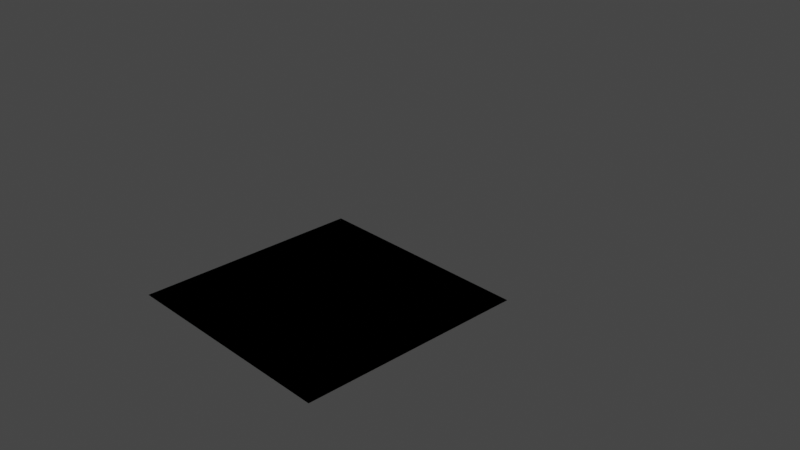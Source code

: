 # Source: player.blend  (saved by Blender 3.4.6; exported with 4.5.12 LTS)
import bpy
from mathutils import Matrix  # noqa: F401  (used for matrix-valued properties, if any)

bpy.ops.wm.read_factory_settings(use_empty=True)
scene = bpy.context.scene
scene.name = 'Scene'

# ---- collections
col_collection = bpy.data.collections.new('Collection'); scene.collection.children.link(col_collection)

# ---- materials (node trees are filled in below, after node groups)
mat_material = bpy.data.materials.new('Material')
mat_material.alpha_threshold = 0.0
mat_material.use_transparent_shadow = False
mat_material.roughness = 0.5
mat_material.line_color = (0.0, 0.0, 0.0, 1.0)

# ---- material node trees
mat_material.use_nodes = True; mat_material.node_tree.nodes.clear()
_N = mat_material.node_tree.nodes; _L = mat_material.node_tree.links
n0 = _N.new('ShaderNodeOutputMaterial'); n0.name = 'Material Output'; n0.location = (300, 300)
n1 = _N.new('ShaderNodeBsdfPrincipled'); n1.name = 'Principled BSDF'; n1.location = (10, 300)
n1.distribution = 'GGX'
n1.subsurface_method = 'RANDOM_WALK_SKIN'
n1.inputs[3].default_value = 1.45
n1.inputs[27].default_value = (0.0, 0.0, 0.0, 1.0)
n1.inputs[28].default_value = 1.0
_L.new(n1.outputs[0], n0.inputs[0])
n0.is_active_output = True

# ---- world
world_world = bpy.data.worlds.new('World'); scene.world = world_world
world_world.use_nodes = True; world_world.node_tree.nodes.clear()
_N = world_world.node_tree.nodes; _L = world_world.node_tree.links
n0 = _N.new('ShaderNodeOutputWorld'); n0.name = 'World Output'; n0.location = (300, 300)
n1 = _N.new('ShaderNodeBackground'); n1.name = 'Background'; n1.location = (10, 300)
n1.inputs[0].default_value = (0.05088, 0.05088, 0.05088, 1.0)
_L.new(n1.outputs[0], n0.inputs[0])
n0.is_active_output = True
world_world.color = (0.05088, 0.05088, 0.05088)
world_world.use_sun_shadow = False
world_world.sun_shadow_jitter_overblur = 0.0

# ---- cameras
cam_camera = bpy.data.cameras.new('Camera')
cam_camera.clip_end = 100.0
cam_camera.ortho_scale = 7.314

# ---- lights
light_light = bpy.data.lights.new('Light', 'POINT')
light_light.transmission_factor = 0.0
light_light.energy = 1000.0
light_light.shadow_soft_size = 0.1
light_light.shadow_maximum_resolution = 0.006
light_light.use_absolute_resolution = True

# ---- meshes
me_cube = bpy.data.meshes.new('Cube')
me_cube.from_pydata([(1.0, 1.0, 1.0), (1.0, 1.0, -1.0), (1.0, -1.0, 1.0), (1.0, -1.0, -1.0), (-1.0, 1.0, 1.0), (-1.0, 1.0, -1.0), (-1.0, -1.0, 1.0), (-1.0, -1.0, -1.0)], [], [(0, 4, 6, 2), (3, 2, 6, 7), (7, 6, 4, 5), (5, 1, 3, 7), (1, 0, 2, 3), (5, 4, 0, 1)])
_uv = me_cube.uv_layers.new(name='UVMap')
_uv.uv.foreach_set('vector', [0.625, 0.5, 0.875, 0.5, 0.875, 0.75, 0.625, 0.75, 0.375, 0.75, 0.625, 0.75, 0.625, 1.0, 0.375, 1.0, 0.375, 0.0, 0.625, 0.0, 0.625, 0.25, 0.375, 0.25, 0.125, 0.5, 0.375, 0.5, 0.375, 0.75, 0.125, 0.75, 0.375, 0.5, 0.625, 0.5, 0.625, 0.75, 0.375, 0.75, 0.375, 0.25, 0.625, 0.25, 0.625, 0.5, 0.375, 0.5])
me_cube.materials.append(mat_material)
me_cube.use_mirror_vertex_groups = False
me_cube.update()

# ---- objects
ob_cube = bpy.data.objects.new('Cube', me_cube)
ob_light = bpy.data.objects.new('Light', light_light)
ob_camera = bpy.data.objects.new('Camera', cam_camera)

# ---- transforms, parenting, visibility, modifiers, constraints
ob_cube.location = (0.0, 0.0, 0.0)
ob_cube.scale = (1.0, 1.0, 0.0)
ob_cube.lock_rotations_4d = False
ob_cube.empty_display_type = 'ARROWS'
ob_cube.lineart.crease_threshold = 0.0
ob_light.location = (4.075, -0.3633, 4.93)
ob_light.rotation_euler = (0.6503, 0.05522, 1.866)
ob_light.scale = (0.5562, 0.5562, 0.5562)
ob_light.lock_rotations_4d = False
ob_light.empty_display_type = 'ARROWS'
ob_light.color = (0.0, 0.0, 0.0, 0.0)
ob_light.lineart.crease_threshold = 0.0
ob_camera.location = (5.901, -4.775, 4.404)
ob_camera.rotation_euler = (1.109, 0.0, 0.8149)
ob_camera.scale = (0.5562, 0.5562, 0.5562)
ob_camera.lock_rotations_4d = False
ob_camera.empty_display_type = 'ARROWS'
ob_camera.color = (0.0, 0.0, 0.0, 0.0)
ob_camera.display_type = 'WIRE'
ob_camera.lineart.crease_threshold = 0.0

# ---- collection membership
col_collection.objects.link(ob_cube)
col_collection.objects.link(ob_light)
col_collection.objects.link(ob_camera)

# ---- scene / render settings (as saved in the file)
scene.camera = ob_camera
scene.frame_start = 1; scene.frame_end = 250; scene.frame_set(88)
scene.render.engine = 'BLENDER_EEVEE_NEXT'
scene.cycles.sampling_pattern = 'TABULATED_SOBOL'
scene.cycles.use_light_tree = False
scene.view_settings.view_transform = 'Filmic'
bpy.context.view_layer.update()

